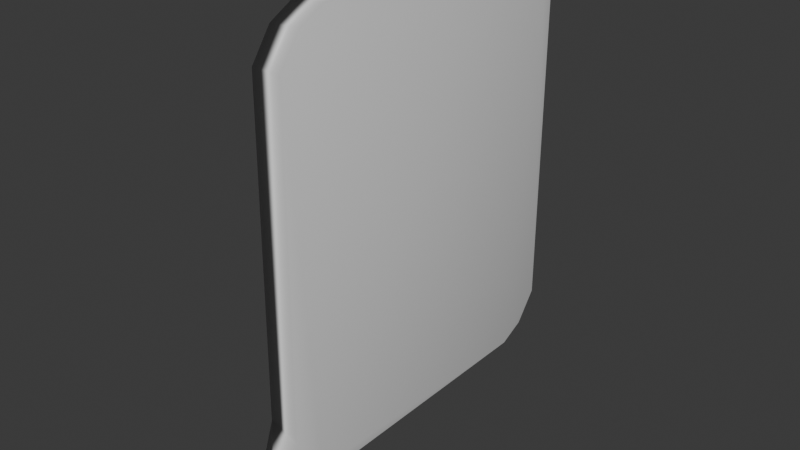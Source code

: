 # Source: speech_bubble.blend  (saved by Blender 4.5.87; exported with 4.5.12 LTS)
import bpy
from mathutils import Matrix  # noqa: F401  (used for matrix-valued properties, if any)

bpy.ops.wm.read_factory_settings(use_empty=True)
scene = bpy.context.scene
scene.name = 'Scene'

# ---- collections
col_collection = bpy.data.collections.new('Collection'); scene.collection.children.link(col_collection)

# ---- materials (node trees are filled in below, after node groups)
mat_material = bpy.data.materials.new('Material')
mat_material.alpha_threshold = 0.0
mat_material.roughness = 0.5
mat_material.line_color = (0.0, 0.0, 0.0, 1.0)

# ---- material node trees
mat_material.use_nodes = True; mat_material.node_tree.nodes.clear()
_N = mat_material.node_tree.nodes; _L = mat_material.node_tree.links
n0 = _N.new('ShaderNodeOutputMaterial'); n0.name = 'Material Output'; n0.location = (300, 300)
n1 = _N.new('ShaderNodeBsdfPrincipled'); n1.name = 'Principled BSDF'; n1.location = (10, 300)
n1.inputs[3].default_value = 1.45
_L.new(n1.outputs[0], n0.inputs[0])
n0.is_active_output = True

# ---- world
world_world = bpy.data.worlds.new('World'); scene.world = world_world
world_world.use_nodes = True; world_world.node_tree.nodes.clear()
_N = world_world.node_tree.nodes; _L = world_world.node_tree.links
n0 = _N.new('ShaderNodeOutputWorld'); n0.name = 'World Output'; n0.location = (300, 300)
n1 = _N.new('ShaderNodeBackground'); n1.name = 'Background'; n1.location = (10, 300)
n1.inputs[0].default_value = (0.05088, 0.05088, 0.05088, 1.0)
_L.new(n1.outputs[0], n0.inputs[0])
n0.is_active_output = True
world_world.color = (0.05088, 0.05088, 0.05088)
world_world.sun_shadow_jitter_overblur = 0.0

# ---- meshes
me_cube = bpy.data.meshes.new('Cube')
me_cube.from_pydata([(0.4866, 0.7662, 1.355), (0.4866, 0.9928, 1.095), (0.4866, 0.9236, 1.235), (0.4866, 0.9884, -0.7604), (0.4866, 0.7187, -0.9947), (0.4866, 0.8647, -0.9236), (0.4866, -0.9884, 1.13), (0.4866, -0.7187, 1.365), (0.4866, -0.8647, 1.294), (0.4867, -0.6489, -1.002), (0.4867, -1.006, -0.6987), (0.4865, -0.8415, -0.9456), (-0.4863, 0.9939, 1.097), (-0.4863, 0.7509, 1.36), (-0.4863, 0.9156, 1.244), (-0.4863, 0.9928, -0.7245), (-0.4863, 0.9236, -0.8647), (-0.4863, 0.7662, -0.9853), (-0.4863, -0.7321, 1.362), (-0.4863, -0.9872, 1.127), (-0.4863, -0.8745, 1.286), (-0.4865, -1.002, -0.6467), (-0.487, -0.6876, -1.008), (-0.4862, -0.9456, -0.8415), (0.2934, -0.9228, -1.128), (-0.2574, -1.09, -1.104), (0.1239, -1.206, -1.171), (0.1238, -1.274, -1.119), (-0.1224, -1.279, -1.105), (-0.1241, -1.211, -1.171), (0.2321, -1.163, -1.065), (-0.2917, -0.9256, -1.128), (0.2918, -1.133, -0.913), (-0.2843, -1.142, -0.9332), (0.2846, -1.027, -1.107)], [], [(21, 10, 6, 19), (0, 7, 8, 6, 10, 11, 9, 4, 5, 3, 1, 2), (17, 5, 4), (16, 3, 5), (27, 28, 29), (25, 28, 33), (25, 29, 28), (30, 27, 34), (34, 26, 24), (10, 32, 30), (22, 31, 25), (23, 33, 21), (19, 20, 18, 13, 14, 12, 15, 16, 17, 22, 23, 21), (22, 17, 4, 9), (7, 0, 13, 18), (8, 7, 18, 20), (17, 16, 5), (16, 15, 3), (6, 8, 20, 19), (14, 13, 0, 2), (12, 14, 2, 1), (3, 15, 12, 1), (29, 31, 24, 26), (30, 32, 27), (34, 27, 26), (26, 27, 29), (28, 27, 32, 33), (32, 10, 21, 33), (25, 31, 29), (11, 30, 34), (23, 22, 25), (24, 31, 22, 9), (23, 25, 33), (24, 9, 11, 34), (11, 10, 30)])
me_cube.polygons.foreach_set('use_smooth', [True] * 35)
_uv = me_cube.uv_layers.new(name='UVMap')
_uv.uv.foreach_set('vector', [0.4199, 1.0, 0.4132, 0.7484, 0.5944, 0.7467, 0.5941, 1.0, 0.6247, 0.5298, 0.6246, 0.7146, 0.6151, 0.7328, 0.5944, 0.7467, 0.4132, 0.7484, 0.3829, 0.7294, 0.3751, 0.7061, 0.3754, 0.5354, 0.3849, 0.5172, 0.4056, 0.5033, 0.5904, 0.5012, 0.6078, 0.5099, 0.125, 0.5298, 0.375, 0.5118, 0.3754, 0.5354, 0.3868, 0.25, 0.4056, 0.5003, 0.375, 0.5118, 0.3998, 0.7475, 0.125, 0.75, 0.125, 0.7171, 0.3871, 0.01564, 0.4091, 0.003362, 0.4157, 0.0006845, 0.3871, 0.01564, 0.3778, 0.03293, 0.4091, 0.003362, 0.3924, 0.74, 0.403, 0.7436, 0.3807, 0.7265, 0.3807, 0.7265, 0.3767, 0.715, 0.3752, 0.7068, 0.4132, 0.7484, 0.4199, 0.75, 0.3924, 0.74, 0.3762, 0.03959, 0.3752, 0.04327, 0.3871, 0.01564, 0.3956, 0.007923, 0.4157, 0.0006845, 0.4192, 7.112e-05, 0.5941, 0.003069, 0.6141, 0.01595, 0.6232, 0.0337, 0.6221, 0.2184, 0.6091, 0.2391, 0.5906, 0.2496, 0.4096, 0.2496, 0.3922, 0.2401, 0.3785, 0.2202, 0.3762, 0.03959, 0.3956, 0.007923, 0.4192, 7.112e-05, 0.125, 0.7051, 0.125, 0.5298, 0.3754, 0.5354, 0.3751, 0.7061, 0.6246, 0.7146, 0.6247, 0.5298, 0.875, 0.5316, 0.875, 0.7163, 0.625, 0.7382, 0.6246, 0.7146, 0.875, 0.7163, 0.875, 0.7418, 0.125, 0.5298, 0.125, 0.5, 0.375, 0.5118, 0.3868, 0.25, 0.4096, 0.2496, 0.4056, 0.5003, 0.5944, 0.7497, 0.625, 0.7382, 0.625, 1.0, 0.5941, 1.0, 0.875, 0.5, 0.875, 0.5316, 0.6247, 0.5298, 0.6132, 0.5, 0.5906, 0.2496, 0.6168, 0.25, 0.6132, 0.5, 0.5904, 0.5004, 0.4056, 0.5033, 0.4096, 0.2496, 0.5906, 0.2496, 0.5904, 0.5012, 0.125, 0.7171, 0.125, 0.7051, 0.3752, 0.7068, 0.3767, 0.715, 0.3924, 0.74, 0.4199, 0.75, 0.3998, 0.7475, 0.3807, 0.7265, 0.403, 0.7436, 0.3767, 0.715, 0.3767, 0.715, 0.3998, 0.7475, 0.125, 0.7171, 0.4071, 1.0, 0.3998, 0.7475, 0.4199, 0.75, 0.4199, 1.0, 0.4199, 0.75, 0.4132, 0.7484, 0.4199, 1.0, 0.4199, 1.0, 0.3871, 0.01564, 0.3752, 0.04327, 0.3778, 0.03293, 0.3829, 0.7294, 0.3924, 0.74, 0.3807, 0.7265, 0.3956, 0.007923, 0.3762, 0.03959, 0.3871, 0.01564, 0.3752, 0.7068, 0.125, 0.7051, 0.125, 0.7051, 0.3751, 0.7061, 0.3956, 0.007923, 0.3871, 0.01564, 0.4157, 0.0006845, 0.3752, 0.7068, 0.3751, 0.7061, 0.3829, 0.7294, 0.3807, 0.7265, 0.3829, 0.7294, 0.4132, 0.7484, 0.3924, 0.74])
me_cube.materials.append(mat_material)
me_cube.use_mirror_vertex_groups = False
me_cube.update()

# ---- objects
ob_cube = bpy.data.objects.new('Cube', me_cube)

# ---- transforms, parenting, visibility, modifiers, constraints
ob_cube.location = (0.0, 0.0, 0.0)
ob_cube.scale = (0.1731, 1.0, 1.0)
ob_cube.lock_rotations_4d = False
ob_cube.empty_display_type = 'ARROWS'
ob_cube.lineart.crease_threshold = 0.0

# ---- collection membership
col_collection.objects.link(ob_cube)

# ---- scene / render settings (as saved in the file)
scene.frame_start = 1; scene.frame_end = 250; scene.frame_set(1)
scene.render.engine = 'BLENDER_EEVEE_NEXT'
bpy.context.view_layer.update()

# ---- added for rendering (the .blend has no active camera and no usable light): camera, sun
cam_auto = bpy.data.cameras.new('AutoCamera')
cam_auto.lens = 50.0
cam_auto.sensor_width = 36.0
cam_auto.clip_end = 1000.0
ob_auto_camera = bpy.data.objects.new('AutoCamera', cam_auto)
scene.collection.objects.link(ob_auto_camera)
ob_auto_camera.location = (3.15442, -3.92789, 2.62045)
ob_auto_camera.rotation_euler = (1.09748, -7.21219e-08, 0.694738)
scene.camera = ob_auto_camera
light_auto_sun = bpy.data.lights.new('AutoSun', 'SUN')
light_auto_sun.energy = 3.0
light_auto_sun.angle = 0.0523599
ob_auto_sun = bpy.data.objects.new('AutoSun', light_auto_sun)
scene.collection.objects.link(ob_auto_sun)
ob_auto_sun.rotation_euler = (0.872665, 0.174533, 0.523599)
bpy.context.view_layer.update()
